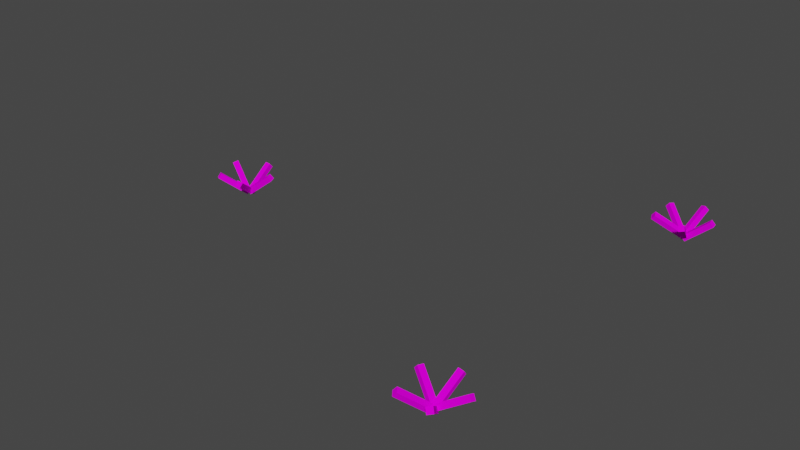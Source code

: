 # Source: GrassPreset01.blend  (saved by Blender 2.90.8; exported with 4.5.12 LTS)
import bpy
from mathutils import Matrix  # noqa: F401  (used for matrix-valued properties, if any)

bpy.ops.wm.read_factory_settings(use_empty=True)
scene = bpy.context.scene
scene.name = 'Scene'

# ---- collections
col_collection = bpy.data.collections.new('Collection'); scene.collection.children.link(col_collection)

# ---- images (referenced by path relative to the original .blend; pixels are not part of the script)
import os
ASSET_DIR = os.environ.get("B2B_ASSET_DIR", "")  # directory of the original .blend (textures are referenced by path, not embedded)
HERE = os.path.dirname(os.path.abspath(__file__))  # packed textures are extracted next to this script under _unpacked/

def load_image(name, relpath, width, height, colorspace="sRGB"):
    """Load a texture the original file referenced (path relative to the .blend, or extracted next to this script)."""
    p = next((c for c in (os.path.join(HERE, relpath), os.path.join(ASSET_DIR, relpath)) if relpath and os.path.exists(c)), "")
    if p:
        img = bpy.data.images.load(p, check_existing=True)
        img.name = name
    else:  # same state as the original file: an image datablock whose file is absent (Cycles renders it pink)
        img = bpy.data.images.new(name, width, height)
        img.source = "FILE"
        img.filepath = "//" + (relpath or name)
    img.colorspace_settings.name = colorspace
    return img
img_grass_20cm_green_png_020 = load_image('grass-20cm-green.png.020', 'grass-20cm-green.png', 1024, 1024, 'sRGB')
img_grass_20cm_green_png_016 = load_image('grass-20cm-green.png.016', 'grass-20cm-green.png', 1024, 1024, 'sRGB')
img_grass_20cm_green_png_017 = load_image('grass-20cm-green.png.017', 'grass-20cm-green.png', 1024, 1024, 'sRGB')
img_grass_20cm_green_png_018 = load_image('grass-20cm-green.png.018', 'grass-20cm-green.png', 1024, 1024, 'sRGB')
img_grass_20cm_green_png_019 = load_image('grass-20cm-green.png.019', 'grass-20cm-green.png', 1024, 1024, 'sRGB')
img_grass_20cm_green_png_025 = load_image('grass-20cm-green.png.025', 'grass-20cm-green.png', 1024, 1024, 'sRGB')
img_grass_20cm_green_png_024 = load_image('grass-20cm-green.png.024', 'grass-20cm-green.png', 1024, 1024, 'sRGB')
img_grass_20cm_green_png_023 = load_image('grass-20cm-green.png.023', 'grass-20cm-green.png', 1024, 1024, 'sRGB')
img_grass_20cm_green_png_022 = load_image('grass-20cm-green.png.022', 'grass-20cm-green.png', 1024, 1024, 'sRGB')
img_grass_20cm_green_png_021 = load_image('grass-20cm-green.png.021', 'grass-20cm-green.png', 1024, 1024, 'sRGB')
img_grass_20cm_green_png_026 = load_image('grass-20cm-green.png.026', 'grass-20cm-green.png', 1024, 1024, 'sRGB')
img_grass_20cm_green_png_030 = load_image('grass-20cm-green.png.030', 'grass-20cm-green.png', 1024, 1024, 'sRGB')
img_grass_20cm_green_png_029 = load_image('grass-20cm-green.png.029', 'grass-20cm-green.png', 1024, 1024, 'sRGB')
img_grass_20cm_green_png_028 = load_image('grass-20cm-green.png.028', 'grass-20cm-green.png', 1024, 1024, 'sRGB')
img_grass_20cm_green_png_027 = load_image('grass-20cm-green.png.027', 'grass-20cm-green.png', 1024, 1024, 'sRGB')

# ---- materials (node trees are filled in below, after node groups)
mat_palette_017 = bpy.data.materials.new('palette.017')
mat_palette_017.use_transparent_shadow = False
mat_palette_017.diffuse_color = (1.0, 1.0, 1.0, 1.0)
mat_palette_017.roughness = 1.0
mat_palette_017.specular_intensity = 0.0
mat_palette_005 = bpy.data.materials.new('palette.005')
mat_palette_005.use_transparent_shadow = False
mat_palette_005.diffuse_color = (1.0, 1.0, 1.0, 1.0)
mat_palette_005.roughness = 1.0
mat_palette_005.specular_intensity = 0.0
mat_palette_006 = bpy.data.materials.new('palette.006')
mat_palette_006.use_transparent_shadow = False
mat_palette_006.diffuse_color = (1.0, 1.0, 1.0, 1.0)
mat_palette_006.roughness = 1.0
mat_palette_006.specular_intensity = 0.0
mat_palette_015 = bpy.data.materials.new('palette.015')
mat_palette_015.use_transparent_shadow = False
mat_palette_015.diffuse_color = (1.0, 1.0, 1.0, 1.0)
mat_palette_015.roughness = 1.0
mat_palette_015.specular_intensity = 0.0
mat_palette_016 = bpy.data.materials.new('palette.016')
mat_palette_016.use_transparent_shadow = False
mat_palette_016.diffuse_color = (1.0, 1.0, 1.0, 1.0)
mat_palette_016.roughness = 1.0
mat_palette_016.specular_intensity = 0.0
mat_palette_022 = bpy.data.materials.new('palette.022')
mat_palette_022.use_transparent_shadow = False
mat_palette_022.diffuse_color = (1.0, 1.0, 1.0, 1.0)
mat_palette_022.roughness = 1.0
mat_palette_022.specular_intensity = 0.0
mat_palette_021 = bpy.data.materials.new('palette.021')
mat_palette_021.use_transparent_shadow = False
mat_palette_021.diffuse_color = (1.0, 1.0, 1.0, 1.0)
mat_palette_021.roughness = 1.0
mat_palette_021.specular_intensity = 0.0
mat_palette_020 = bpy.data.materials.new('palette.020')
mat_palette_020.use_transparent_shadow = False
mat_palette_020.diffuse_color = (1.0, 1.0, 1.0, 1.0)
mat_palette_020.roughness = 1.0
mat_palette_020.specular_intensity = 0.0
mat_palette_019 = bpy.data.materials.new('palette.019')
mat_palette_019.use_transparent_shadow = False
mat_palette_019.diffuse_color = (1.0, 1.0, 1.0, 1.0)
mat_palette_019.roughness = 1.0
mat_palette_019.specular_intensity = 0.0
mat_palette_018 = bpy.data.materials.new('palette.018')
mat_palette_018.use_transparent_shadow = False
mat_palette_018.diffuse_color = (1.0, 1.0, 1.0, 1.0)
mat_palette_018.roughness = 1.0
mat_palette_018.specular_intensity = 0.0
mat_palette_023 = bpy.data.materials.new('palette.023')
mat_palette_023.use_transparent_shadow = False
mat_palette_023.diffuse_color = (1.0, 1.0, 1.0, 1.0)
mat_palette_023.roughness = 1.0
mat_palette_023.specular_intensity = 0.0
mat_palette_027 = bpy.data.materials.new('palette.027')
mat_palette_027.use_transparent_shadow = False
mat_palette_027.diffuse_color = (1.0, 1.0, 1.0, 1.0)
mat_palette_027.roughness = 1.0
mat_palette_027.specular_intensity = 0.0
mat_palette_026 = bpy.data.materials.new('palette.026')
mat_palette_026.use_transparent_shadow = False
mat_palette_026.diffuse_color = (1.0, 1.0, 1.0, 1.0)
mat_palette_026.roughness = 1.0
mat_palette_026.specular_intensity = 0.0
mat_palette_025 = bpy.data.materials.new('palette.025')
mat_palette_025.use_transparent_shadow = False
mat_palette_025.diffuse_color = (1.0, 1.0, 1.0, 1.0)
mat_palette_025.roughness = 1.0
mat_palette_025.specular_intensity = 0.0
mat_palette_024 = bpy.data.materials.new('palette.024')
mat_palette_024.use_transparent_shadow = False
mat_palette_024.diffuse_color = (1.0, 1.0, 1.0, 1.0)
mat_palette_024.roughness = 1.0
mat_palette_024.specular_intensity = 0.0

# ---- material node trees
mat_palette_017.use_nodes = True; mat_palette_017.node_tree.nodes.clear()
_N = mat_palette_017.node_tree.nodes; _L = mat_palette_017.node_tree.links
n0 = _N.new('ShaderNodeBsdfPrincipled'); n0.name = 'Principled BSDF'; n0.location = (10, 300)
n0.distribution = 'GGX'
n0.subsurface_method = 'BURLEY'
n0.inputs[2].default_value = 1.0
n0.inputs[3].default_value = 1.45
n0.inputs[13].default_value = 0.0
n0.inputs[27].default_value = (0.0, 0.0, 0.0, 1.0)
n0.inputs[28].default_value = 1.0
n1 = _N.new('ShaderNodeOutputMaterial'); n1.name = 'Material Output'; n1.location = (300, 300)
n2 = _N.new('ShaderNodeTexImage'); n2.name = 'Image Texture'; n2.location = (-300, 600)
n2.image = img_grass_20cm_green_png_020
_L.new(n0.outputs[0], n1.inputs[0])
_L.new(n2.outputs[0], n0.inputs[0])
n1.is_active_output = True
mat_palette_005.use_nodes = True; mat_palette_005.node_tree.nodes.clear()
_N = mat_palette_005.node_tree.nodes; _L = mat_palette_005.node_tree.links
n0 = _N.new('ShaderNodeBsdfPrincipled'); n0.name = 'Principled BSDF'; n0.location = (10, 300)
n0.distribution = 'GGX'
n0.subsurface_method = 'BURLEY'
n0.inputs[2].default_value = 1.0
n0.inputs[3].default_value = 1.45
n0.inputs[13].default_value = 0.0
n0.inputs[27].default_value = (0.0, 0.0, 0.0, 1.0)
n0.inputs[28].default_value = 1.0
n1 = _N.new('ShaderNodeOutputMaterial'); n1.name = 'Material Output'; n1.location = (300, 300)
n2 = _N.new('ShaderNodeTexImage'); n2.name = 'Image Texture'; n2.location = (-300, 600)
n2.image = img_grass_20cm_green_png_016
_L.new(n0.outputs[0], n1.inputs[0])
_L.new(n2.outputs[0], n0.inputs[0])
n1.is_active_output = True
mat_palette_006.use_nodes = True; mat_palette_006.node_tree.nodes.clear()
_N = mat_palette_006.node_tree.nodes; _L = mat_palette_006.node_tree.links
n0 = _N.new('ShaderNodeBsdfPrincipled'); n0.name = 'Principled BSDF'; n0.location = (10, 300)
n0.distribution = 'GGX'
n0.subsurface_method = 'BURLEY'
n0.inputs[2].default_value = 1.0
n0.inputs[3].default_value = 1.45
n0.inputs[13].default_value = 0.0
n0.inputs[27].default_value = (0.0, 0.0, 0.0, 1.0)
n0.inputs[28].default_value = 1.0
n1 = _N.new('ShaderNodeOutputMaterial'); n1.name = 'Material Output'; n1.location = (300, 300)
n2 = _N.new('ShaderNodeTexImage'); n2.name = 'Image Texture'; n2.location = (-300, 600)
n2.image = img_grass_20cm_green_png_017
_L.new(n0.outputs[0], n1.inputs[0])
_L.new(n2.outputs[0], n0.inputs[0])
n1.is_active_output = True
mat_palette_015.use_nodes = True; mat_palette_015.node_tree.nodes.clear()
_N = mat_palette_015.node_tree.nodes; _L = mat_palette_015.node_tree.links
n0 = _N.new('ShaderNodeBsdfPrincipled'); n0.name = 'Principled BSDF'; n0.location = (10, 300)
n0.distribution = 'GGX'
n0.subsurface_method = 'BURLEY'
n0.inputs[2].default_value = 1.0
n0.inputs[3].default_value = 1.45
n0.inputs[13].default_value = 0.0
n0.inputs[27].default_value = (0.0, 0.0, 0.0, 1.0)
n0.inputs[28].default_value = 1.0
n1 = _N.new('ShaderNodeOutputMaterial'); n1.name = 'Material Output'; n1.location = (300, 300)
n2 = _N.new('ShaderNodeTexImage'); n2.name = 'Image Texture'; n2.location = (-300, 600)
n2.image = img_grass_20cm_green_png_018
_L.new(n0.outputs[0], n1.inputs[0])
_L.new(n2.outputs[0], n0.inputs[0])
n1.is_active_output = True
mat_palette_016.use_nodes = True; mat_palette_016.node_tree.nodes.clear()
_N = mat_palette_016.node_tree.nodes; _L = mat_palette_016.node_tree.links
n0 = _N.new('ShaderNodeBsdfPrincipled'); n0.name = 'Principled BSDF'; n0.location = (10, 300)
n0.distribution = 'GGX'
n0.subsurface_method = 'BURLEY'
n0.inputs[2].default_value = 1.0
n0.inputs[3].default_value = 1.45
n0.inputs[13].default_value = 0.0
n0.inputs[27].default_value = (0.0, 0.0, 0.0, 1.0)
n0.inputs[28].default_value = 1.0
n1 = _N.new('ShaderNodeOutputMaterial'); n1.name = 'Material Output'; n1.location = (300, 300)
n2 = _N.new('ShaderNodeTexImage'); n2.name = 'Image Texture'; n2.location = (-300, 600)
n2.image = img_grass_20cm_green_png_019
_L.new(n0.outputs[0], n1.inputs[0])
_L.new(n2.outputs[0], n0.inputs[0])
n1.is_active_output = True
mat_palette_022.use_nodes = True; mat_palette_022.node_tree.nodes.clear()
_N = mat_palette_022.node_tree.nodes; _L = mat_palette_022.node_tree.links
n0 = _N.new('ShaderNodeBsdfPrincipled'); n0.name = 'Principled BSDF'; n0.location = (10, 300)
n0.distribution = 'GGX'
n0.subsurface_method = 'BURLEY'
n0.inputs[2].default_value = 1.0
n0.inputs[3].default_value = 1.45
n0.inputs[13].default_value = 0.0
n0.inputs[27].default_value = (0.0, 0.0, 0.0, 1.0)
n0.inputs[28].default_value = 1.0
n1 = _N.new('ShaderNodeOutputMaterial'); n1.name = 'Material Output'; n1.location = (300, 300)
n2 = _N.new('ShaderNodeTexImage'); n2.name = 'Image Texture'; n2.location = (-300, 600)
n2.image = img_grass_20cm_green_png_025
_L.new(n0.outputs[0], n1.inputs[0])
_L.new(n2.outputs[0], n0.inputs[0])
n1.is_active_output = True
mat_palette_021.use_nodes = True; mat_palette_021.node_tree.nodes.clear()
_N = mat_palette_021.node_tree.nodes; _L = mat_palette_021.node_tree.links
n0 = _N.new('ShaderNodeBsdfPrincipled'); n0.name = 'Principled BSDF'; n0.location = (10, 300)
n0.distribution = 'GGX'
n0.subsurface_method = 'BURLEY'
n0.inputs[2].default_value = 1.0
n0.inputs[3].default_value = 1.45
n0.inputs[13].default_value = 0.0
n0.inputs[27].default_value = (0.0, 0.0, 0.0, 1.0)
n0.inputs[28].default_value = 1.0
n1 = _N.new('ShaderNodeOutputMaterial'); n1.name = 'Material Output'; n1.location = (300, 300)
n2 = _N.new('ShaderNodeTexImage'); n2.name = 'Image Texture'; n2.location = (-300, 600)
n2.image = img_grass_20cm_green_png_024
_L.new(n0.outputs[0], n1.inputs[0])
_L.new(n2.outputs[0], n0.inputs[0])
n1.is_active_output = True
mat_palette_020.use_nodes = True; mat_palette_020.node_tree.nodes.clear()
_N = mat_palette_020.node_tree.nodes; _L = mat_palette_020.node_tree.links
n0 = _N.new('ShaderNodeBsdfPrincipled'); n0.name = 'Principled BSDF'; n0.location = (10, 300)
n0.distribution = 'GGX'
n0.subsurface_method = 'BURLEY'
n0.inputs[2].default_value = 1.0
n0.inputs[3].default_value = 1.45
n0.inputs[13].default_value = 0.0
n0.inputs[27].default_value = (0.0, 0.0, 0.0, 1.0)
n0.inputs[28].default_value = 1.0
n1 = _N.new('ShaderNodeOutputMaterial'); n1.name = 'Material Output'; n1.location = (300, 300)
n2 = _N.new('ShaderNodeTexImage'); n2.name = 'Image Texture'; n2.location = (-300, 600)
n2.image = img_grass_20cm_green_png_023
_L.new(n0.outputs[0], n1.inputs[0])
_L.new(n2.outputs[0], n0.inputs[0])
n1.is_active_output = True
mat_palette_019.use_nodes = True; mat_palette_019.node_tree.nodes.clear()
_N = mat_palette_019.node_tree.nodes; _L = mat_palette_019.node_tree.links
n0 = _N.new('ShaderNodeBsdfPrincipled'); n0.name = 'Principled BSDF'; n0.location = (10, 300)
n0.distribution = 'GGX'
n0.subsurface_method = 'BURLEY'
n0.inputs[2].default_value = 1.0
n0.inputs[3].default_value = 1.45
n0.inputs[13].default_value = 0.0
n0.inputs[27].default_value = (0.0, 0.0, 0.0, 1.0)
n0.inputs[28].default_value = 1.0
n1 = _N.new('ShaderNodeOutputMaterial'); n1.name = 'Material Output'; n1.location = (300, 300)
n2 = _N.new('ShaderNodeTexImage'); n2.name = 'Image Texture'; n2.location = (-300, 600)
n2.image = img_grass_20cm_green_png_022
_L.new(n0.outputs[0], n1.inputs[0])
_L.new(n2.outputs[0], n0.inputs[0])
n1.is_active_output = True
mat_palette_018.use_nodes = True; mat_palette_018.node_tree.nodes.clear()
_N = mat_palette_018.node_tree.nodes; _L = mat_palette_018.node_tree.links
n0 = _N.new('ShaderNodeBsdfPrincipled'); n0.name = 'Principled BSDF'; n0.location = (10, 300)
n0.distribution = 'GGX'
n0.subsurface_method = 'BURLEY'
n0.inputs[2].default_value = 1.0
n0.inputs[3].default_value = 1.45
n0.inputs[13].default_value = 0.0
n0.inputs[27].default_value = (0.0, 0.0, 0.0, 1.0)
n0.inputs[28].default_value = 1.0
n1 = _N.new('ShaderNodeOutputMaterial'); n1.name = 'Material Output'; n1.location = (300, 300)
n2 = _N.new('ShaderNodeTexImage'); n2.name = 'Image Texture'; n2.location = (-300, 600)
n2.image = img_grass_20cm_green_png_021
_L.new(n0.outputs[0], n1.inputs[0])
_L.new(n2.outputs[0], n0.inputs[0])
n1.is_active_output = True
mat_palette_023.use_nodes = True; mat_palette_023.node_tree.nodes.clear()
_N = mat_palette_023.node_tree.nodes; _L = mat_palette_023.node_tree.links
n0 = _N.new('ShaderNodeBsdfPrincipled'); n0.name = 'Principled BSDF'; n0.location = (10, 300)
n0.distribution = 'GGX'
n0.subsurface_method = 'BURLEY'
n0.inputs[2].default_value = 1.0
n0.inputs[3].default_value = 1.45
n0.inputs[13].default_value = 0.0
n0.inputs[27].default_value = (0.0, 0.0, 0.0, 1.0)
n0.inputs[28].default_value = 1.0
n1 = _N.new('ShaderNodeOutputMaterial'); n1.name = 'Material Output'; n1.location = (300, 300)
n2 = _N.new('ShaderNodeTexImage'); n2.name = 'Image Texture'; n2.location = (-300, 600)
n2.image = img_grass_20cm_green_png_026
_L.new(n0.outputs[0], n1.inputs[0])
_L.new(n2.outputs[0], n0.inputs[0])
n1.is_active_output = True
mat_palette_027.use_nodes = True; mat_palette_027.node_tree.nodes.clear()
_N = mat_palette_027.node_tree.nodes; _L = mat_palette_027.node_tree.links
n0 = _N.new('ShaderNodeBsdfPrincipled'); n0.name = 'Principled BSDF'; n0.location = (10, 300)
n0.distribution = 'GGX'
n0.subsurface_method = 'BURLEY'
n0.inputs[2].default_value = 1.0
n0.inputs[3].default_value = 1.45
n0.inputs[13].default_value = 0.0
n0.inputs[27].default_value = (0.0, 0.0, 0.0, 1.0)
n0.inputs[28].default_value = 1.0
n1 = _N.new('ShaderNodeOutputMaterial'); n1.name = 'Material Output'; n1.location = (300, 300)
n2 = _N.new('ShaderNodeTexImage'); n2.name = 'Image Texture'; n2.location = (-300, 600)
n2.image = img_grass_20cm_green_png_030
_L.new(n0.outputs[0], n1.inputs[0])
_L.new(n2.outputs[0], n0.inputs[0])
n1.is_active_output = True
mat_palette_026.use_nodes = True; mat_palette_026.node_tree.nodes.clear()
_N = mat_palette_026.node_tree.nodes; _L = mat_palette_026.node_tree.links
n0 = _N.new('ShaderNodeBsdfPrincipled'); n0.name = 'Principled BSDF'; n0.location = (10, 300)
n0.distribution = 'GGX'
n0.subsurface_method = 'BURLEY'
n0.inputs[2].default_value = 1.0
n0.inputs[3].default_value = 1.45
n0.inputs[13].default_value = 0.0
n0.inputs[27].default_value = (0.0, 0.0, 0.0, 1.0)
n0.inputs[28].default_value = 1.0
n1 = _N.new('ShaderNodeOutputMaterial'); n1.name = 'Material Output'; n1.location = (300, 300)
n2 = _N.new('ShaderNodeTexImage'); n2.name = 'Image Texture'; n2.location = (-300, 600)
n2.image = img_grass_20cm_green_png_029
_L.new(n0.outputs[0], n1.inputs[0])
_L.new(n2.outputs[0], n0.inputs[0])
n1.is_active_output = True
mat_palette_025.use_nodes = True; mat_palette_025.node_tree.nodes.clear()
_N = mat_palette_025.node_tree.nodes; _L = mat_palette_025.node_tree.links
n0 = _N.new('ShaderNodeBsdfPrincipled'); n0.name = 'Principled BSDF'; n0.location = (10, 300)
n0.distribution = 'GGX'
n0.subsurface_method = 'BURLEY'
n0.inputs[2].default_value = 1.0
n0.inputs[3].default_value = 1.45
n0.inputs[13].default_value = 0.0
n0.inputs[27].default_value = (0.0, 0.0, 0.0, 1.0)
n0.inputs[28].default_value = 1.0
n1 = _N.new('ShaderNodeOutputMaterial'); n1.name = 'Material Output'; n1.location = (300, 300)
n2 = _N.new('ShaderNodeTexImage'); n2.name = 'Image Texture'; n2.location = (-300, 600)
n2.image = img_grass_20cm_green_png_028
_L.new(n0.outputs[0], n1.inputs[0])
_L.new(n2.outputs[0], n0.inputs[0])
n1.is_active_output = True
mat_palette_024.use_nodes = True; mat_palette_024.node_tree.nodes.clear()
_N = mat_palette_024.node_tree.nodes; _L = mat_palette_024.node_tree.links
n0 = _N.new('ShaderNodeBsdfPrincipled'); n0.name = 'Principled BSDF'; n0.location = (10, 300)
n0.distribution = 'GGX'
n0.subsurface_method = 'BURLEY'
n0.inputs[2].default_value = 1.0
n0.inputs[3].default_value = 1.45
n0.inputs[13].default_value = 0.0
n0.inputs[27].default_value = (0.0, 0.0, 0.0, 1.0)
n0.inputs[28].default_value = 1.0
n1 = _N.new('ShaderNodeOutputMaterial'); n1.name = 'Material Output'; n1.location = (300, 300)
n2 = _N.new('ShaderNodeTexImage'); n2.name = 'Image Texture'; n2.location = (-300, 600)
n2.image = img_grass_20cm_green_png_027
_L.new(n0.outputs[0], n1.inputs[0])
_L.new(n2.outputs[0], n0.inputs[0])
n1.is_active_output = True

# ---- world
world_world = bpy.data.worlds.new('World'); scene.world = world_world
world_world.use_nodes = True; world_world.node_tree.nodes.clear()
_N = world_world.node_tree.nodes; _L = world_world.node_tree.links
n0 = _N.new('ShaderNodeOutputWorld'); n0.name = 'World Output'; n0.location = (300, 300)
n1 = _N.new('ShaderNodeBackground'); n1.name = 'Background'; n1.location = (10, 300)
n1.inputs[0].default_value = (0.05088, 0.05088, 0.05088, 1.0)
_L.new(n1.outputs[0], n0.inputs[0])
n0.is_active_output = True
world_world.color = (0.05088, 0.05088, 0.05088)
world_world.use_sun_shadow = False
world_world.sun_shadow_jitter_overblur = 0.0

# ---- meshes
me_objobject_006 = bpy.data.meshes.new('ObjObject.006')
me_objobject_006.from_pydata([(0.0, 0.6, 0.0), (0.0, 0.0, -0.1), (0.0, 0.0, 0.0), (0.0, 0.6, -0.1), (0.1, 0.0, 0.0), (0.1, 0.0, -0.1), (0.1, 0.6, 0.0), (0.1, 0.6, -0.1), (0.1, 0.0, 0.0), (0.0, 0.6, 0.0), (0.0, 0.0, 0.0), (0.1, 0.6, 0.0), (0.0, 0.0, -0.1), (0.0, 0.6, -0.1), (0.1, 0.0, -0.1), (0.1, 0.6, -0.1), (0.0, 0.0, -0.1), (0.1, 0.0, 0.0), (0.0, 0.0, 0.0), (0.1, 0.0, -0.1), (0.0, 0.6, 0.0), (0.1, 0.6, 0.0), (0.0, 0.6, -0.1), (0.1, 0.6, -0.1), (0.2299, -0.1312, 0.5776), (0.004558, 0.05774, 0.04512), (0.002049, -0.04106, 0.0299), (0.2324, -0.03243, 0.5928), (0.09453, -0.03757, -0.007994), (0.09703, 0.06123, 0.007229), (0.3224, -0.1277, 0.5397), (0.3249, -0.02894, 0.5549), (0.09453, -0.03757, -0.007994), (0.2299, -0.1312, 0.5776), (0.002049, -0.04106, 0.0299), (0.3224, -0.1277, 0.5397), (0.004558, 0.05774, 0.04512), (0.2324, -0.03243, 0.5928), (0.09703, 0.06123, 0.007229), (0.3249, -0.02894, 0.5549), (0.004558, 0.05774, 0.04512), (0.09453, -0.03757, -0.007994), (0.002049, -0.04106, 0.0299), (0.09703, 0.06123, 0.007229), (0.2299, -0.1312, 0.5776), (0.3224, -0.1277, 0.5397), (0.2324, -0.03243, 0.5928), (0.3249, -0.02894, 0.5549), (-0.3451, -0.1189, 0.4412), (-0.004583, 0.04585, -0.03515), (-0.01696, -0.05105, -0.05651), (-0.3327, -0.02195, 0.4626), (0.06584, -0.073, -0.004909), (0.07822, 0.0239, 0.01645), (-0.2623, -0.1408, 0.4928), (-0.2499, -0.0439, 0.5142), (0.06584, -0.073, -0.004909), (-0.3451, -0.1189, 0.4412), (-0.01696, -0.05105, -0.05651), (-0.2623, -0.1408, 0.4928), (-0.004583, 0.04585, -0.03515), (-0.3327, -0.02195, 0.4626), (0.07822, 0.0239, 0.01645), (-0.2499, -0.0439, 0.5142), (-0.004583, 0.04585, -0.03515), (0.06584, -0.073, -0.004909), (-0.01696, -0.05105, -0.05651), (0.07822, 0.0239, 0.01645), (-0.3451, -0.1189, 0.4412), (-0.2623, -0.1408, 0.4928), (-0.3327, -0.02195, 0.4626), (-0.2499, -0.0439, 0.5142), (-0.5236, 0.2729, 0.07908), (0.01474, 0.03685, -0.07722), (-0.03306, -0.04704, -0.0512), (-0.4758, 0.3568, 0.05306), (-0.0009683, -0.03614, 0.04288), (0.04684, 0.04775, 0.01686), (-0.4915, 0.2838, 0.1732), (-0.4437, 0.3677, 0.1471), (-0.0009683, -0.03614, 0.04288), (-0.5236, 0.2729, 0.07908), (-0.03306, -0.04704, -0.0512), (-0.4915, 0.2838, 0.1732), (0.01474, 0.03685, -0.07722), (-0.4758, 0.3568, 0.05306), (0.04684, 0.04775, 0.01686), (-0.4437, 0.3677, 0.1471), (0.01474, 0.03685, -0.07722), (-0.0009683, -0.03614, 0.04288), (-0.03306, -0.04704, -0.0512), (0.04684, 0.04775, 0.01686), (-0.5236, 0.2729, 0.07908), (-0.4915, 0.2838, 0.1732), (-0.4758, 0.3568, 0.05306), (-0.4437, 0.3677, 0.1471), (0.4312, 0.3969, 0.2234), (0.05515, 0.03927, -0.09399), (-0.004059, 0.06051, -0.01626), (0.4904, 0.3757, 0.1456), (0.03104, -0.01953, 0.03235), (0.09025, -0.04076, -0.04539), (0.4663, 0.3169, 0.272), (0.5255, 0.2956, 0.1942), (0.03104, -0.01953, 0.03235), (0.4312, 0.3969, 0.2234), (-0.004059, 0.06051, -0.01626), (0.4663, 0.3169, 0.272), (0.05515, 0.03927, -0.09399), (0.4904, 0.3757, 0.1456), (0.09025, -0.04076, -0.04539), (0.5255, 0.2956, 0.1942), (0.05515, 0.03927, -0.09399), (0.03104, -0.01953, 0.03235), (-0.004059, 0.06051, -0.01626), (0.09025, -0.04076, -0.04539), (0.4312, 0.3969, 0.2234), (0.4663, 0.3169, 0.272), (0.4904, 0.3757, 0.1456), (0.5255, 0.2956, 0.1942)], [], [(0, 1, 2), (3, 1, 0), (4, 5, 6), (6, 5, 7), (8, 9, 10), (11, 9, 8), (12, 13, 14), (14, 13, 15), (16, 17, 18), (19, 17, 16), (20, 21, 22), (22, 21, 23), (24, 25, 26), (27, 25, 24), (28, 29, 30), (30, 29, 31), (32, 33, 34), (35, 33, 32), (36, 37, 38), (38, 37, 39), (40, 41, 42), (43, 41, 40), (44, 45, 46), (46, 45, 47), (48, 49, 50), (51, 49, 48), (52, 53, 54), (54, 53, 55), (56, 57, 58), (59, 57, 56), (60, 61, 62), (62, 61, 63), (64, 65, 66), (67, 65, 64), (68, 69, 70), (70, 69, 71), (72, 73, 74), (75, 73, 72), (76, 77, 78), (78, 77, 79), (80, 81, 82), (83, 81, 80), (84, 85, 86), (86, 85, 87), (88, 89, 90), (91, 89, 88), (92, 93, 94), (94, 93, 95), (96, 97, 98), (99, 97, 96), (100, 101, 102), (102, 101, 103), (104, 105, 106), (107, 105, 104), (108, 109, 110), (110, 109, 111), (112, 113, 114), (115, 113, 112), (116, 117, 118), (118, 117, 119)])
me_objobject_006.polygons.foreach_set('use_smooth', [True] * 60)
me_objobject_006.polygons.foreach_set('material_index', [0, 0, 0, 0, 0, 0, 0, 0, 0, 0, 0, 0, 1, 1, 1, 1, 1, 1, 1, 1, 1, 1, 1, 1, 2, 2, 2, 2, 2, 2, 2, 2, 2, 2, 2, 2, 3, 3, 3, 3, 3, 3, 3, 3, 3, 3, 3, 3, 4, 4, 4, 4, 4, 4, 4, 4, 4, 4, 4, 4])
_uv = me_objobject_006.uv_layers.new(name='UVMap')
_uv.uv.foreach_set('vector', [0.08008, 0.5, 0.08008, 0.5, 0.08008, 0.5, 0.08008, 0.5, 0.08008, 0.5, 0.08008, 0.5, 0.08008, 0.5, 0.08008, 0.5, 0.08008, 0.5, 0.08008, 0.5, 0.08008, 0.5, 0.08008, 0.5, 0.08008, 0.5, 0.08008, 0.5, 0.08008, 0.5, 0.08008, 0.5, 0.08008, 0.5, 0.08008, 0.5, 0.08008, 0.5, 0.08008, 0.5, 0.08008, 0.5, 0.08008, 0.5, 0.08008, 0.5, 0.08008, 0.5, 0.08008, 0.5, 0.08008, 0.5, 0.08008, 0.5, 0.08008, 0.5, 0.08008, 0.5, 0.08008, 0.5, 0.08008, 0.5, 0.08008, 0.5, 0.08008, 0.5, 0.08008, 0.5, 0.08008, 0.5, 0.08008, 0.5, 0.08008, 0.5, 0.08008, 0.5, 0.08008, 0.5, 0.08008, 0.5, 0.08008, 0.5, 0.08008, 0.5, 0.08008, 0.5, 0.08008, 0.5, 0.08008, 0.5, 0.08008, 0.5, 0.08008, 0.5, 0.08008, 0.5, 0.08008, 0.5, 0.08008, 0.5, 0.08008, 0.5, 0.08008, 0.5, 0.08008, 0.5, 0.08008, 0.5, 0.08008, 0.5, 0.08008, 0.5, 0.08008, 0.5, 0.08008, 0.5, 0.08008, 0.5, 0.08008, 0.5, 0.08008, 0.5, 0.08008, 0.5, 0.08008, 0.5, 0.08008, 0.5, 0.08008, 0.5, 0.08008, 0.5, 0.08008, 0.5, 0.08008, 0.5, 0.08008, 0.5, 0.08008, 0.5, 0.08008, 0.5, 0.08008, 0.5, 0.08008, 0.5, 0.08008, 0.5, 0.08008, 0.5, 0.08008, 0.5, 0.08008, 0.5, 0.08008, 0.5, 0.08008, 0.5, 0.08008, 0.5, 0.08008, 0.5, 0.08008, 0.5, 0.08008, 0.5, 0.08008, 0.5, 0.08008, 0.5, 0.08008, 0.5, 0.08008, 0.5, 0.08008, 0.5, 0.08008, 0.5, 0.08008, 0.5, 0.08008, 0.5, 0.08008, 0.5, 0.08008, 0.5, 0.08008, 0.5, 0.08008, 0.5, 0.08008, 0.5, 0.08008, 0.5, 0.08008, 0.5, 0.08008, 0.5, 0.08008, 0.5, 0.08008, 0.5, 0.08008, 0.5, 0.08008, 0.5, 0.08008, 0.5, 0.08008, 0.5, 0.08008, 0.5, 0.08008, 0.5, 0.08008, 0.5, 0.08008, 0.5, 0.08008, 0.5, 0.08008, 0.5, 0.08008, 0.5, 0.08008, 0.5, 0.08008, 0.5, 0.08008, 0.5, 0.08008, 0.5, 0.08008, 0.5, 0.08008, 0.5, 0.08008, 0.5, 0.08008, 0.5, 0.08008, 0.5, 0.08008, 0.5, 0.08008, 0.5, 0.08008, 0.5, 0.08008, 0.5, 0.08008, 0.5, 0.08008, 0.5, 0.08008, 0.5, 0.08008, 0.5, 0.08008, 0.5, 0.08008, 0.5, 0.08008, 0.5, 0.08008, 0.5, 0.08008, 0.5, 0.08008, 0.5, 0.08008, 0.5, 0.08008, 0.5, 0.08008, 0.5, 0.08008, 0.5, 0.08008, 0.5, 0.08008, 0.5, 0.08008, 0.5, 0.08008, 0.5, 0.08008, 0.5, 0.08008, 0.5, 0.08008, 0.5, 0.08008, 0.5, 0.08008, 0.5, 0.08008, 0.5, 0.08008, 0.5, 0.08008, 0.5, 0.08008, 0.5, 0.08008, 0.5, 0.08008, 0.5, 0.08008, 0.5, 0.08008, 0.5, 0.08008, 0.5, 0.08008, 0.5, 0.08008, 0.5, 0.08008, 0.5, 0.08008, 0.5, 0.08008, 0.5, 0.08008, 0.5, 0.08008, 0.5, 0.08008, 0.5, 0.08008, 0.5, 0.08008, 0.5, 0.08008, 0.5, 0.08008, 0.5, 0.08008, 0.5, 0.08008, 0.5, 0.08008, 0.5, 0.08008, 0.5, 0.08008, 0.5, 0.08008, 0.5, 0.08008, 0.5, 0.08008, 0.5, 0.08008, 0.5, 0.08008, 0.5, 0.08008, 0.5])
me_objobject_006.materials.append(mat_palette_017)
me_objobject_006.materials.append(mat_palette_005)
me_objobject_006.materials.append(mat_palette_006)
me_objobject_006.materials.append(mat_palette_015)
me_objobject_006.materials.append(mat_palette_016)
me_objobject_006.use_remesh_fix_poles = True
me_objobject_006.use_remesh_preserve_attributes = False
me_objobject_006.use_mirror_vertex_groups = False
me_objobject_006.update()
me_objobject_006.normals_split_custom_set([tuple(v) for v in zip(*[iter([-1.0, 0.0, 0.0, -1.0, 0.0, 0.0, -1.0, 0.0, 0.0, -1.0, 0.0, 0.0, -1.0, 0.0, 0.0, -1.0, 0.0, 0.0, 1.0, 0.0, 0.0, 1.0, 0.0, 0.0, 1.0, 0.0, 0.0, 1.0, 0.0, 0.0, 1.0, 0.0, 0.0, 1.0, 0.0, 0.0, 0.0, 0.0, 1.0, 0.0, 0.0, 1.0, 0.0, 0.0, 1.0, 0.0, 0.0, 1.0, 0.0, 0.0, 1.0, 0.0, 0.0, 1.0, 0.0, 0.0, -1.0, 0.0, 0.0, -1.0, 0.0, 0.0, -1.0, 0.0, 0.0, -1.0, 0.0, 0.0, -1.0, 0.0, 0.0, -1.0, 0.0, -1.0, 0.0, 0.0, -1.0, 0.0, 0.0, -1.0, 0.0, 0.0, -1.0, 0.0, 0.0, -1.0, 0.0, 0.0, -1.0, 0.0, 0.0, 1.0, 0.0, 0.0, 1.0, 0.0, 0.0, 1.0, 0.0, 0.0, 1.0, 0.0, 0.0, 1.0, 0.0, 0.0, 1.0, 0.0, -0.9248, -0.0349, 0.3789, -0.9248, -0.0349, 0.3789, -0.9248, -0.0349, 0.3789, -0.9248, -0.0349, 0.3789, -0.9248, -0.0349, 0.3789, -0.9248, -0.0349, 0.3789, 0.9248, 0.0349, -0.3789, 0.9248, 0.0349, -0.3789, 0.9248, 0.0349, -0.3789, 0.9248, 0.0349, -0.3789, 0.9248, 0.0349, -0.3789, 0.9248, 0.0349, -0.3789, -0.0251, -0.988, -0.1522, -0.0251, -0.988, -0.1522, -0.0251, -0.988, -0.1522, -0.0251, -0.988, -0.1522, -0.0251, -0.988, -0.1522, -0.0251, -0.988, -0.1522, 0.0251, 0.988, 0.1522, 0.0251, 0.988, 0.1522, 0.0251, 0.988, 0.1522, 0.0251, 0.988, 0.1522, 0.0251, 0.988, 0.1522, 0.0251, 0.988, 0.1522, -0.3797, 0.1503, -0.9128, -0.3797, 0.1503, -0.9128, -0.3797, 0.1503, -0.9128, -0.3797, 0.1503, -0.9128, -0.3797, 0.1503, -0.9128, -0.3797, 0.1503, -0.9128, 0.3797, -0.1503, 0.9128, 0.3797, -0.1503, 0.9128, 0.3797, -0.1503, 0.9128, 0.3797, -0.1503, 0.9128, 0.3797, -0.1503, 0.9128, 0.3797, -0.1503, 0.9128, -0.828, 0.2195, -0.516, -0.828, 0.2195, -0.516, -0.828, 0.2195, -0.516, -0.828, 0.2195, -0.516, -0.828, 0.2195, -0.516, -0.828, 0.2195, -0.516, 0.828, -0.2195, 0.516, 0.828, -0.2195, 0.516, 0.828, -0.2195, 0.516, 0.828, -0.2195, 0.516, 0.828, -0.2195, 0.516, 0.828, -0.2195, 0.516, -0.1238, -0.9691, -0.2136, -0.1238, -0.9691, -0.2136, -0.1238, -0.9691, -0.2136, -0.1238, -0.9691, -0.2136, -0.1238, -0.9691, -0.2136, -0.1238, -0.9691, -0.2136, 0.1238, 0.9691, 0.2136, 0.1238, 0.9691, 0.2136, 0.1238, 0.9691, 0.2136, 0.1238, 0.9691, 0.2136, 0.1238, 0.9691, 0.2136, 0.1238, 0.9691, 0.2136, 0.5469, 0.113, -0.8295, 0.5469, 0.113, -0.8295, 0.5469, 0.113, -0.8295, 0.5469, 0.113, -0.8295, 0.5469, 0.113, -0.8295, 0.5469, 0.113, -0.8295, -0.5469, -0.113, 0.8295, -0.5469, -0.113, 0.8295, -0.5469, -0.113, 0.8295, -0.5469, -0.113, 0.8295, -0.5469, -0.113, 0.8295, -0.5469, -0.113, 0.8295, -0.3209, -0.1089, -0.9408, -0.3209, -0.1089, -0.9408, -0.3209, -0.1089, -0.9408, -0.3209, -0.1089, -0.9408, -0.3209, -0.1089, -0.9408, -0.3209, -0.1089, -0.9408, 0.3209, 0.1089, 0.9408, 0.3209, 0.1089, 0.9408, 0.3209, 0.1089, 0.9408, 0.3209, 0.1089, 0.9408, 0.3209, 0.1089, 0.9408, 0.3209, 0.1089, 0.9408, -0.478, -0.8389, 0.2602, -0.478, -0.8389, 0.2602, -0.478, -0.8389, 0.2602, -0.478, -0.8389, 0.2602, -0.478, -0.8389, 0.2602, -0.478, -0.8389, 0.2602, 0.478, 0.8389, -0.2602, 0.478, 0.8389, -0.2602, 0.478, 0.8389, -0.2602, 0.478, 0.8389, -0.2602, 0.478, 0.8389, -0.2602, 0.478, 0.8389, -0.2602, 0.8176, -0.5333, -0.2171, 0.8176, -0.5333, -0.2171, 0.8176, -0.5333, -0.2171, 0.8176, -0.5333, -0.2171, 0.8176, -0.5333, -0.2171, 0.8176, -0.5333, -0.2171, -0.8176, 0.5333, 0.2171, -0.8176, 0.5333, 0.2171, -0.8176, 0.5333, 0.2171, -0.8176, 0.5333, 0.2171, -0.8176, 0.5333, 0.2171, -0.8176, 0.5333, 0.2171, -0.351, 0.8004, -0.486, -0.351, 0.8004, -0.486, -0.351, 0.8004, -0.486, -0.351, 0.8004, -0.486, -0.351, 0.8004, -0.486, -0.351, 0.8004, -0.486, 0.351, -0.8004, 0.486, 0.351, -0.8004, 0.486, 0.351, -0.8004, 0.486, 0.351, -0.8004, 0.486, 0.351, -0.8004, 0.486, 0.351, -0.8004, 0.486, -0.5921, 0.2124, 0.7774, -0.5921, 0.2124, 0.7774, -0.5921, 0.2124, 0.7774, -0.5921, 0.2124, 0.7774, -0.5921, 0.2124, 0.7774, -0.5921, 0.2124, 0.7774, 0.5921, -0.2124, -0.7774, 0.5921, -0.2124, -0.7774, 0.5921, -0.2124, -0.7774, 0.5921, -0.2124, -0.7774, 0.5921, -0.2124, -0.7774, 0.5921, -0.2124, -0.7774, -0.7254, -0.5606, -0.3994, -0.7254, -0.5606, -0.3994, -0.7254, -0.5606, -0.3994, -0.7254, -0.5606, -0.3994, -0.7254, -0.5606, -0.3994, -0.7254, -0.5606, -0.3994, 0.7254, 0.5606, 0.3994, 0.7254, 0.5606, 0.3994, 0.7254, 0.5606, 0.3994, 0.7254, 0.5606, 0.3994, 0.7254, 0.5606, 0.3994, 0.7254, 0.5606, 0.3994])] * 3)])
me_objobject_015 = bpy.data.meshes.new('ObjObject.015')
me_objobject_015.from_pydata([(0.0, 0.6, 0.0), (0.0, 0.0, -0.1), (0.0, 0.0, 0.0), (0.0, 0.6, -0.1), (0.1, 0.0, 0.0), (0.1, 0.0, -0.1), (0.1, 0.6, 0.0), (0.1, 0.6, -0.1), (0.1, 0.0, 0.0), (0.0, 0.6, 0.0), (0.0, 0.0, 0.0), (0.1, 0.6, 0.0), (0.0, 0.0, -0.1), (0.0, 0.6, -0.1), (0.1, 0.0, -0.1), (0.1, 0.6, -0.1), (0.0, 0.0, -0.1), (0.1, 0.0, 0.0), (0.0, 0.0, 0.0), (0.1, 0.0, -0.1), (0.0, 0.6, 0.0), (0.1, 0.6, 0.0), (0.0, 0.6, -0.1), (0.1, 0.6, -0.1), (0.2299, -0.1312, 0.5776), (0.004558, 0.05774, 0.04512), (0.002049, -0.04106, 0.0299), (0.2324, -0.03243, 0.5928), (0.09453, -0.03757, -0.007994), (0.09703, 0.06123, 0.007229), (0.3224, -0.1277, 0.5397), (0.3249, -0.02894, 0.5549), (0.09453, -0.03757, -0.007994), (0.2299, -0.1312, 0.5776), (0.002049, -0.04106, 0.0299), (0.3224, -0.1277, 0.5397), (0.004558, 0.05774, 0.04512), (0.2324, -0.03243, 0.5928), (0.09703, 0.06123, 0.007229), (0.3249, -0.02894, 0.5549), (0.004558, 0.05774, 0.04512), (0.09453, -0.03757, -0.007994), (0.002049, -0.04106, 0.0299), (0.09703, 0.06123, 0.007229), (0.2299, -0.1312, 0.5776), (0.3224, -0.1277, 0.5397), (0.2324, -0.03243, 0.5928), (0.3249, -0.02894, 0.5549), (-0.3451, -0.1189, 0.4412), (-0.004583, 0.04585, -0.03515), (-0.01696, -0.05105, -0.05651), (-0.3327, -0.02195, 0.4626), (0.06584, -0.073, -0.004909), (0.07822, 0.0239, 0.01645), (-0.2623, -0.1408, 0.4928), (-0.2499, -0.0439, 0.5142), (0.06584, -0.073, -0.004909), (-0.3451, -0.1189, 0.4412), (-0.01696, -0.05105, -0.05651), (-0.2623, -0.1408, 0.4928), (-0.004583, 0.04585, -0.03515), (-0.3327, -0.02195, 0.4626), (0.07822, 0.0239, 0.01645), (-0.2499, -0.0439, 0.5142), (-0.004583, 0.04585, -0.03515), (0.06584, -0.073, -0.004909), (-0.01696, -0.05105, -0.05651), (0.07822, 0.0239, 0.01645), (-0.3451, -0.1189, 0.4412), (-0.2623, -0.1408, 0.4928), (-0.3327, -0.02195, 0.4626), (-0.2499, -0.0439, 0.5142), (-0.5236, 0.2729, 0.07908), (0.01474, 0.03685, -0.07722), (-0.03306, -0.04704, -0.0512), (-0.4758, 0.3568, 0.05306), (-0.0009683, -0.03614, 0.04288), (0.04684, 0.04775, 0.01686), (-0.4915, 0.2838, 0.1732), (-0.4437, 0.3677, 0.1471), (-0.0009683, -0.03614, 0.04288), (-0.5236, 0.2729, 0.07908), (-0.03306, -0.04704, -0.0512), (-0.4915, 0.2838, 0.1732), (0.01474, 0.03685, -0.07722), (-0.4758, 0.3568, 0.05306), (0.04684, 0.04775, 0.01686), (-0.4437, 0.3677, 0.1471), (0.01474, 0.03685, -0.07722), (-0.0009683, -0.03614, 0.04288), (-0.03306, -0.04704, -0.0512), (0.04684, 0.04775, 0.01686), (-0.5236, 0.2729, 0.07908), (-0.4915, 0.2838, 0.1732), (-0.4758, 0.3568, 0.05306), (-0.4437, 0.3677, 0.1471), (0.4312, 0.3969, 0.2234), (0.05515, 0.03927, -0.09399), (-0.004059, 0.06051, -0.01626), (0.4904, 0.3757, 0.1456), (0.03104, -0.01953, 0.03235), (0.09025, -0.04076, -0.04539), (0.4663, 0.3169, 0.272), (0.5255, 0.2956, 0.1942), (0.03104, -0.01953, 0.03235), (0.4312, 0.3969, 0.2234), (-0.004059, 0.06051, -0.01626), (0.4663, 0.3169, 0.272), (0.05515, 0.03927, -0.09399), (0.4904, 0.3757, 0.1456), (0.09025, -0.04076, -0.04539), (0.5255, 0.2956, 0.1942), (0.05515, 0.03927, -0.09399), (0.03104, -0.01953, 0.03235), (-0.004059, 0.06051, -0.01626), (0.09025, -0.04076, -0.04539), (0.4312, 0.3969, 0.2234), (0.4663, 0.3169, 0.272), (0.4904, 0.3757, 0.1456), (0.5255, 0.2956, 0.1942)], [], [(0, 1, 2), (3, 1, 0), (4, 5, 6), (6, 5, 7), (8, 9, 10), (11, 9, 8), (12, 13, 14), (14, 13, 15), (16, 17, 18), (19, 17, 16), (20, 21, 22), (22, 21, 23), (24, 25, 26), (27, 25, 24), (28, 29, 30), (30, 29, 31), (32, 33, 34), (35, 33, 32), (36, 37, 38), (38, 37, 39), (40, 41, 42), (43, 41, 40), (44, 45, 46), (46, 45, 47), (48, 49, 50), (51, 49, 48), (52, 53, 54), (54, 53, 55), (56, 57, 58), (59, 57, 56), (60, 61, 62), (62, 61, 63), (64, 65, 66), (67, 65, 64), (68, 69, 70), (70, 69, 71), (72, 73, 74), (75, 73, 72), (76, 77, 78), (78, 77, 79), (80, 81, 82), (83, 81, 80), (84, 85, 86), (86, 85, 87), (88, 89, 90), (91, 89, 88), (92, 93, 94), (94, 93, 95), (96, 97, 98), (99, 97, 96), (100, 101, 102), (102, 101, 103), (104, 105, 106), (107, 105, 104), (108, 109, 110), (110, 109, 111), (112, 113, 114), (115, 113, 112), (116, 117, 118), (118, 117, 119)])
me_objobject_015.polygons.foreach_set('use_smooth', [True] * 60)
me_objobject_015.polygons.foreach_set('material_index', [0, 0, 0, 0, 0, 0, 0, 0, 0, 0, 0, 0, 1, 1, 1, 1, 1, 1, 1, 1, 1, 1, 1, 1, 2, 2, 2, 2, 2, 2, 2, 2, 2, 2, 2, 2, 3, 3, 3, 3, 3, 3, 3, 3, 3, 3, 3, 3, 4, 4, 4, 4, 4, 4, 4, 4, 4, 4, 4, 4])
_uv = me_objobject_015.uv_layers.new(name='UVMap')
_uv.uv.foreach_set('vector', [0.08008, 0.5, 0.08008, 0.5, 0.08008, 0.5, 0.08008, 0.5, 0.08008, 0.5, 0.08008, 0.5, 0.08008, 0.5, 0.08008, 0.5, 0.08008, 0.5, 0.08008, 0.5, 0.08008, 0.5, 0.08008, 0.5, 0.08008, 0.5, 0.08008, 0.5, 0.08008, 0.5, 0.08008, 0.5, 0.08008, 0.5, 0.08008, 0.5, 0.08008, 0.5, 0.08008, 0.5, 0.08008, 0.5, 0.08008, 0.5, 0.08008, 0.5, 0.08008, 0.5, 0.08008, 0.5, 0.08008, 0.5, 0.08008, 0.5, 0.08008, 0.5, 0.08008, 0.5, 0.08008, 0.5, 0.08008, 0.5, 0.08008, 0.5, 0.08008, 0.5, 0.08008, 0.5, 0.08008, 0.5, 0.08008, 0.5, 0.08008, 0.5, 0.08008, 0.5, 0.08008, 0.5, 0.08008, 0.5, 0.08008, 0.5, 0.08008, 0.5, 0.08008, 0.5, 0.08008, 0.5, 0.08008, 0.5, 0.08008, 0.5, 0.08008, 0.5, 0.08008, 0.5, 0.08008, 0.5, 0.08008, 0.5, 0.08008, 0.5, 0.08008, 0.5, 0.08008, 0.5, 0.08008, 0.5, 0.08008, 0.5, 0.08008, 0.5, 0.08008, 0.5, 0.08008, 0.5, 0.08008, 0.5, 0.08008, 0.5, 0.08008, 0.5, 0.08008, 0.5, 0.08008, 0.5, 0.08008, 0.5, 0.08008, 0.5, 0.08008, 0.5, 0.08008, 0.5, 0.08008, 0.5, 0.08008, 0.5, 0.08008, 0.5, 0.08008, 0.5, 0.08008, 0.5, 0.08008, 0.5, 0.08008, 0.5, 0.08008, 0.5, 0.08008, 0.5, 0.08008, 0.5, 0.08008, 0.5, 0.08008, 0.5, 0.08008, 0.5, 0.08008, 0.5, 0.08008, 0.5, 0.08008, 0.5, 0.08008, 0.5, 0.08008, 0.5, 0.08008, 0.5, 0.08008, 0.5, 0.08008, 0.5, 0.08008, 0.5, 0.08008, 0.5, 0.08008, 0.5, 0.08008, 0.5, 0.08008, 0.5, 0.08008, 0.5, 0.08008, 0.5, 0.08008, 0.5, 0.08008, 0.5, 0.08008, 0.5, 0.08008, 0.5, 0.08008, 0.5, 0.08008, 0.5, 0.08008, 0.5, 0.08008, 0.5, 0.08008, 0.5, 0.08008, 0.5, 0.08008, 0.5, 0.08008, 0.5, 0.08008, 0.5, 0.08008, 0.5, 0.08008, 0.5, 0.08008, 0.5, 0.08008, 0.5, 0.08008, 0.5, 0.08008, 0.5, 0.08008, 0.5, 0.08008, 0.5, 0.08008, 0.5, 0.08008, 0.5, 0.08008, 0.5, 0.08008, 0.5, 0.08008, 0.5, 0.08008, 0.5, 0.08008, 0.5, 0.08008, 0.5, 0.08008, 0.5, 0.08008, 0.5, 0.08008, 0.5, 0.08008, 0.5, 0.08008, 0.5, 0.08008, 0.5, 0.08008, 0.5, 0.08008, 0.5, 0.08008, 0.5, 0.08008, 0.5, 0.08008, 0.5, 0.08008, 0.5, 0.08008, 0.5, 0.08008, 0.5, 0.08008, 0.5, 0.08008, 0.5, 0.08008, 0.5, 0.08008, 0.5, 0.08008, 0.5, 0.08008, 0.5, 0.08008, 0.5, 0.08008, 0.5, 0.08008, 0.5, 0.08008, 0.5, 0.08008, 0.5, 0.08008, 0.5, 0.08008, 0.5, 0.08008, 0.5, 0.08008, 0.5, 0.08008, 0.5, 0.08008, 0.5, 0.08008, 0.5, 0.08008, 0.5, 0.08008, 0.5, 0.08008, 0.5, 0.08008, 0.5, 0.08008, 0.5, 0.08008, 0.5, 0.08008, 0.5, 0.08008, 0.5, 0.08008, 0.5, 0.08008, 0.5, 0.08008, 0.5, 0.08008, 0.5, 0.08008, 0.5, 0.08008, 0.5, 0.08008, 0.5, 0.08008, 0.5, 0.08008, 0.5, 0.08008, 0.5, 0.08008, 0.5, 0.08008, 0.5, 0.08008, 0.5, 0.08008, 0.5, 0.08008, 0.5, 0.08008, 0.5])
me_objobject_015.materials.append(mat_palette_022)
me_objobject_015.materials.append(mat_palette_021)
me_objobject_015.materials.append(mat_palette_020)
me_objobject_015.materials.append(mat_palette_019)
me_objobject_015.materials.append(mat_palette_018)
me_objobject_015.use_remesh_fix_poles = True
me_objobject_015.use_remesh_preserve_attributes = False
me_objobject_015.use_mirror_vertex_groups = False
me_objobject_015.update()
me_objobject_015.normals_split_custom_set([tuple(v) for v in zip(*[iter([-1.0, 0.0, 0.0, -1.0, 0.0, 0.0, -1.0, 0.0, 0.0, -1.0, 0.0, 0.0, -1.0, 0.0, 0.0, -1.0, 0.0, 0.0, 1.0, 0.0, 0.0, 1.0, 0.0, 0.0, 1.0, 0.0, 0.0, 1.0, 0.0, 0.0, 1.0, 0.0, 0.0, 1.0, 0.0, 0.0, 0.0, 0.0, 1.0, 0.0, 0.0, 1.0, 0.0, 0.0, 1.0, 0.0, 0.0, 1.0, 0.0, 0.0, 1.0, 0.0, 0.0, 1.0, 0.0, 0.0, -1.0, 0.0, 0.0, -1.0, 0.0, 0.0, -1.0, 0.0, 0.0, -1.0, 0.0, 0.0, -1.0, 0.0, 0.0, -1.0, 0.0, -1.0, 0.0, 0.0, -1.0, 0.0, 0.0, -1.0, 0.0, 0.0, -1.0, 0.0, 0.0, -1.0, 0.0, 0.0, -1.0, 0.0, 0.0, 1.0, 0.0, 0.0, 1.0, 0.0, 0.0, 1.0, 0.0, 0.0, 1.0, 0.0, 0.0, 1.0, 0.0, 0.0, 1.0, 0.0, -0.9248, -0.0349, 0.3789, -0.9248, -0.0349, 0.3789, -0.9248, -0.0349, 0.3789, -0.9248, -0.0349, 0.3789, -0.9248, -0.0349, 0.3789, -0.9248, -0.0349, 0.3789, 0.9248, 0.0349, -0.3789, 0.9248, 0.0349, -0.3789, 0.9248, 0.0349, -0.3789, 0.9248, 0.0349, -0.3789, 0.9248, 0.0349, -0.3789, 0.9248, 0.0349, -0.3789, -0.0251, -0.988, -0.1522, -0.0251, -0.988, -0.1522, -0.0251, -0.988, -0.1522, -0.0251, -0.988, -0.1522, -0.0251, -0.988, -0.1522, -0.0251, -0.988, -0.1522, 0.0251, 0.988, 0.1522, 0.0251, 0.988, 0.1522, 0.0251, 0.988, 0.1522, 0.0251, 0.988, 0.1522, 0.0251, 0.988, 0.1522, 0.0251, 0.988, 0.1522, -0.3797, 0.1503, -0.9128, -0.3797, 0.1503, -0.9128, -0.3797, 0.1503, -0.9128, -0.3797, 0.1503, -0.9128, -0.3797, 0.1503, -0.9128, -0.3797, 0.1503, -0.9128, 0.3797, -0.1503, 0.9128, 0.3797, -0.1503, 0.9128, 0.3797, -0.1503, 0.9128, 0.3797, -0.1503, 0.9128, 0.3797, -0.1503, 0.9128, 0.3797, -0.1503, 0.9128, -0.828, 0.2195, -0.516, -0.828, 0.2195, -0.516, -0.828, 0.2195, -0.516, -0.828, 0.2195, -0.516, -0.828, 0.2195, -0.516, -0.828, 0.2195, -0.516, 0.828, -0.2195, 0.516, 0.828, -0.2195, 0.516, 0.828, -0.2195, 0.516, 0.828, -0.2195, 0.516, 0.828, -0.2195, 0.516, 0.828, -0.2195, 0.516, -0.1238, -0.9691, -0.2136, -0.1238, -0.9691, -0.2136, -0.1238, -0.9691, -0.2136, -0.1238, -0.9691, -0.2136, -0.1238, -0.9691, -0.2136, -0.1238, -0.9691, -0.2136, 0.1238, 0.9691, 0.2136, 0.1238, 0.9691, 0.2136, 0.1238, 0.9691, 0.2136, 0.1238, 0.9691, 0.2136, 0.1238, 0.9691, 0.2136, 0.1238, 0.9691, 0.2136, 0.5469, 0.113, -0.8295, 0.5469, 0.113, -0.8295, 0.5469, 0.113, -0.8295, 0.5469, 0.113, -0.8295, 0.5469, 0.113, -0.8295, 0.5469, 0.113, -0.8295, -0.5469, -0.113, 0.8295, -0.5469, -0.113, 0.8295, -0.5469, -0.113, 0.8295, -0.5469, -0.113, 0.8295, -0.5469, -0.113, 0.8295, -0.5469, -0.113, 0.8295, -0.3209, -0.1089, -0.9408, -0.3209, -0.1089, -0.9408, -0.3209, -0.1089, -0.9408, -0.3209, -0.1089, -0.9408, -0.3209, -0.1089, -0.9408, -0.3209, -0.1089, -0.9408, 0.3209, 0.1089, 0.9408, 0.3209, 0.1089, 0.9408, 0.3209, 0.1089, 0.9408, 0.3209, 0.1089, 0.9408, 0.3209, 0.1089, 0.9408, 0.3209, 0.1089, 0.9408, -0.478, -0.8389, 0.2602, -0.478, -0.8389, 0.2602, -0.478, -0.8389, 0.2602, -0.478, -0.8389, 0.2602, -0.478, -0.8389, 0.2602, -0.478, -0.8389, 0.2602, 0.478, 0.8389, -0.2602, 0.478, 0.8389, -0.2602, 0.478, 0.8389, -0.2602, 0.478, 0.8389, -0.2602, 0.478, 0.8389, -0.2602, 0.478, 0.8389, -0.2602, 0.8176, -0.5333, -0.2171, 0.8176, -0.5333, -0.2171, 0.8176, -0.5333, -0.2171, 0.8176, -0.5333, -0.2171, 0.8176, -0.5333, -0.2171, 0.8176, -0.5333, -0.2171, -0.8176, 0.5333, 0.2171, -0.8176, 0.5333, 0.2171, -0.8176, 0.5333, 0.2171, -0.8176, 0.5333, 0.2171, -0.8176, 0.5333, 0.2171, -0.8176, 0.5333, 0.2171, -0.351, 0.8004, -0.486, -0.351, 0.8004, -0.486, -0.351, 0.8004, -0.486, -0.351, 0.8004, -0.486, -0.351, 0.8004, -0.486, -0.351, 0.8004, -0.486, 0.351, -0.8004, 0.486, 0.351, -0.8004, 0.486, 0.351, -0.8004, 0.486, 0.351, -0.8004, 0.486, 0.351, -0.8004, 0.486, 0.351, -0.8004, 0.486, -0.5921, 0.2124, 0.7774, -0.5921, 0.2124, 0.7774, -0.5921, 0.2124, 0.7774, -0.5921, 0.2124, 0.7774, -0.5921, 0.2124, 0.7774, -0.5921, 0.2124, 0.7774, 0.5921, -0.2124, -0.7774, 0.5921, -0.2124, -0.7774, 0.5921, -0.2124, -0.7774, 0.5921, -0.2124, -0.7774, 0.5921, -0.2124, -0.7774, 0.5921, -0.2124, -0.7774, -0.7254, -0.5606, -0.3994, -0.7254, -0.5606, -0.3994, -0.7254, -0.5606, -0.3994, -0.7254, -0.5606, -0.3994, -0.7254, -0.5606, -0.3994, -0.7254, -0.5606, -0.3994, 0.7254, 0.5606, 0.3994, 0.7254, 0.5606, 0.3994, 0.7254, 0.5606, 0.3994, 0.7254, 0.5606, 0.3994, 0.7254, 0.5606, 0.3994, 0.7254, 0.5606, 0.3994])] * 3)])
me_objobject_016 = bpy.data.meshes.new('ObjObject.016')
me_objobject_016.from_pydata([(0.0, 0.6, 0.0), (0.0, 0.0, -0.1), (0.0, 0.0, 0.0), (0.0, 0.6, -0.1), (0.1, 0.0, 0.0), (0.1, 0.0, -0.1), (0.1, 0.6, 0.0), (0.1, 0.6, -0.1), (0.1, 0.0, 0.0), (0.0, 0.6, 0.0), (0.0, 0.0, 0.0), (0.1, 0.6, 0.0), (0.0, 0.0, -0.1), (0.0, 0.6, -0.1), (0.1, 0.0, -0.1), (0.1, 0.6, -0.1), (0.0, 0.0, -0.1), (0.1, 0.0, 0.0), (0.0, 0.0, 0.0), (0.1, 0.0, -0.1), (0.0, 0.6, 0.0), (0.1, 0.6, 0.0), (0.0, 0.6, -0.1), (0.1, 0.6, -0.1), (0.2299, -0.1312, 0.5776), (0.004558, 0.05774, 0.04512), (0.002049, -0.04106, 0.0299), (0.2324, -0.03243, 0.5928), (0.09453, -0.03757, -0.007994), (0.09703, 0.06123, 0.007229), (0.3224, -0.1277, 0.5397), (0.3249, -0.02894, 0.5549), (0.09453, -0.03757, -0.007994), (0.2299, -0.1312, 0.5776), (0.002049, -0.04106, 0.0299), (0.3224, -0.1277, 0.5397), (0.004558, 0.05774, 0.04512), (0.2324, -0.03243, 0.5928), (0.09703, 0.06123, 0.007229), (0.3249, -0.02894, 0.5549), (0.004558, 0.05774, 0.04512), (0.09453, -0.03757, -0.007994), (0.002049, -0.04106, 0.0299), (0.09703, 0.06123, 0.007229), (0.2299, -0.1312, 0.5776), (0.3224, -0.1277, 0.5397), (0.2324, -0.03243, 0.5928), (0.3249, -0.02894, 0.5549), (-0.3451, -0.1189, 0.4412), (-0.004583, 0.04585, -0.03515), (-0.01696, -0.05105, -0.05651), (-0.3327, -0.02195, 0.4626), (0.06584, -0.073, -0.004909), (0.07822, 0.0239, 0.01645), (-0.2623, -0.1408, 0.4928), (-0.2499, -0.0439, 0.5142), (0.06584, -0.073, -0.004909), (-0.3451, -0.1189, 0.4412), (-0.01696, -0.05105, -0.05651), (-0.2623, -0.1408, 0.4928), (-0.004583, 0.04585, -0.03515), (-0.3327, -0.02195, 0.4626), (0.07822, 0.0239, 0.01645), (-0.2499, -0.0439, 0.5142), (-0.004583, 0.04585, -0.03515), (0.06584, -0.073, -0.004909), (-0.01696, -0.05105, -0.05651), (0.07822, 0.0239, 0.01645), (-0.3451, -0.1189, 0.4412), (-0.2623, -0.1408, 0.4928), (-0.3327, -0.02195, 0.4626), (-0.2499, -0.0439, 0.5142), (-0.5236, 0.2729, 0.07908), (0.01474, 0.03685, -0.07722), (-0.03306, -0.04704, -0.0512), (-0.4758, 0.3568, 0.05306), (-0.0009683, -0.03614, 0.04288), (0.04684, 0.04775, 0.01686), (-0.4915, 0.2838, 0.1732), (-0.4437, 0.3677, 0.1471), (-0.0009683, -0.03614, 0.04288), (-0.5236, 0.2729, 0.07908), (-0.03306, -0.04704, -0.0512), (-0.4915, 0.2838, 0.1732), (0.01474, 0.03685, -0.07722), (-0.4758, 0.3568, 0.05306), (0.04684, 0.04775, 0.01686), (-0.4437, 0.3677, 0.1471), (0.01474, 0.03685, -0.07722), (-0.0009683, -0.03614, 0.04288), (-0.03306, -0.04704, -0.0512), (0.04684, 0.04775, 0.01686), (-0.5236, 0.2729, 0.07908), (-0.4915, 0.2838, 0.1732), (-0.4758, 0.3568, 0.05306), (-0.4437, 0.3677, 0.1471), (0.4312, 0.3969, 0.2234), (0.05515, 0.03927, -0.09399), (-0.004059, 0.06051, -0.01626), (0.4904, 0.3757, 0.1456), (0.03104, -0.01953, 0.03235), (0.09025, -0.04076, -0.04539), (0.4663, 0.3169, 0.272), (0.5255, 0.2956, 0.1942), (0.03104, -0.01953, 0.03235), (0.4312, 0.3969, 0.2234), (-0.004059, 0.06051, -0.01626), (0.4663, 0.3169, 0.272), (0.05515, 0.03927, -0.09399), (0.4904, 0.3757, 0.1456), (0.09025, -0.04076, -0.04539), (0.5255, 0.2956, 0.1942), (0.05515, 0.03927, -0.09399), (0.03104, -0.01953, 0.03235), (-0.004059, 0.06051, -0.01626), (0.09025, -0.04076, -0.04539), (0.4312, 0.3969, 0.2234), (0.4663, 0.3169, 0.272), (0.4904, 0.3757, 0.1456), (0.5255, 0.2956, 0.1942)], [], [(0, 1, 2), (3, 1, 0), (4, 5, 6), (6, 5, 7), (8, 9, 10), (11, 9, 8), (12, 13, 14), (14, 13, 15), (16, 17, 18), (19, 17, 16), (20, 21, 22), (22, 21, 23), (24, 25, 26), (27, 25, 24), (28, 29, 30), (30, 29, 31), (32, 33, 34), (35, 33, 32), (36, 37, 38), (38, 37, 39), (40, 41, 42), (43, 41, 40), (44, 45, 46), (46, 45, 47), (48, 49, 50), (51, 49, 48), (52, 53, 54), (54, 53, 55), (56, 57, 58), (59, 57, 56), (60, 61, 62), (62, 61, 63), (64, 65, 66), (67, 65, 64), (68, 69, 70), (70, 69, 71), (72, 73, 74), (75, 73, 72), (76, 77, 78), (78, 77, 79), (80, 81, 82), (83, 81, 80), (84, 85, 86), (86, 85, 87), (88, 89, 90), (91, 89, 88), (92, 93, 94), (94, 93, 95), (96, 97, 98), (99, 97, 96), (100, 101, 102), (102, 101, 103), (104, 105, 106), (107, 105, 104), (108, 109, 110), (110, 109, 111), (112, 113, 114), (115, 113, 112), (116, 117, 118), (118, 117, 119)])
me_objobject_016.polygons.foreach_set('use_smooth', [True] * 60)
me_objobject_016.polygons.foreach_set('material_index', [0, 0, 0, 0, 0, 0, 0, 0, 0, 0, 0, 0, 1, 1, 1, 1, 1, 1, 1, 1, 1, 1, 1, 1, 2, 2, 2, 2, 2, 2, 2, 2, 2, 2, 2, 2, 3, 3, 3, 3, 3, 3, 3, 3, 3, 3, 3, 3, 4, 4, 4, 4, 4, 4, 4, 4, 4, 4, 4, 4])
_uv = me_objobject_016.uv_layers.new(name='UVMap')
_uv.uv.foreach_set('vector', [0.08008, 0.5, 0.08008, 0.5, 0.08008, 0.5, 0.08008, 0.5, 0.08008, 0.5, 0.08008, 0.5, 0.08008, 0.5, 0.08008, 0.5, 0.08008, 0.5, 0.08008, 0.5, 0.08008, 0.5, 0.08008, 0.5, 0.08008, 0.5, 0.08008, 0.5, 0.08008, 0.5, 0.08008, 0.5, 0.08008, 0.5, 0.08008, 0.5, 0.08008, 0.5, 0.08008, 0.5, 0.08008, 0.5, 0.08008, 0.5, 0.08008, 0.5, 0.08008, 0.5, 0.08008, 0.5, 0.08008, 0.5, 0.08008, 0.5, 0.08008, 0.5, 0.08008, 0.5, 0.08008, 0.5, 0.08008, 0.5, 0.08008, 0.5, 0.08008, 0.5, 0.08008, 0.5, 0.08008, 0.5, 0.08008, 0.5, 0.08008, 0.5, 0.08008, 0.5, 0.08008, 0.5, 0.08008, 0.5, 0.08008, 0.5, 0.08008, 0.5, 0.08008, 0.5, 0.08008, 0.5, 0.08008, 0.5, 0.08008, 0.5, 0.08008, 0.5, 0.08008, 0.5, 0.08008, 0.5, 0.08008, 0.5, 0.08008, 0.5, 0.08008, 0.5, 0.08008, 0.5, 0.08008, 0.5, 0.08008, 0.5, 0.08008, 0.5, 0.08008, 0.5, 0.08008, 0.5, 0.08008, 0.5, 0.08008, 0.5, 0.08008, 0.5, 0.08008, 0.5, 0.08008, 0.5, 0.08008, 0.5, 0.08008, 0.5, 0.08008, 0.5, 0.08008, 0.5, 0.08008, 0.5, 0.08008, 0.5, 0.08008, 0.5, 0.08008, 0.5, 0.08008, 0.5, 0.08008, 0.5, 0.08008, 0.5, 0.08008, 0.5, 0.08008, 0.5, 0.08008, 0.5, 0.08008, 0.5, 0.08008, 0.5, 0.08008, 0.5, 0.08008, 0.5, 0.08008, 0.5, 0.08008, 0.5, 0.08008, 0.5, 0.08008, 0.5, 0.08008, 0.5, 0.08008, 0.5, 0.08008, 0.5, 0.08008, 0.5, 0.08008, 0.5, 0.08008, 0.5, 0.08008, 0.5, 0.08008, 0.5, 0.08008, 0.5, 0.08008, 0.5, 0.08008, 0.5, 0.08008, 0.5, 0.08008, 0.5, 0.08008, 0.5, 0.08008, 0.5, 0.08008, 0.5, 0.08008, 0.5, 0.08008, 0.5, 0.08008, 0.5, 0.08008, 0.5, 0.08008, 0.5, 0.08008, 0.5, 0.08008, 0.5, 0.08008, 0.5, 0.08008, 0.5, 0.08008, 0.5, 0.08008, 0.5, 0.08008, 0.5, 0.08008, 0.5, 0.08008, 0.5, 0.08008, 0.5, 0.08008, 0.5, 0.08008, 0.5, 0.08008, 0.5, 0.08008, 0.5, 0.08008, 0.5, 0.08008, 0.5, 0.08008, 0.5, 0.08008, 0.5, 0.08008, 0.5, 0.08008, 0.5, 0.08008, 0.5, 0.08008, 0.5, 0.08008, 0.5, 0.08008, 0.5, 0.08008, 0.5, 0.08008, 0.5, 0.08008, 0.5, 0.08008, 0.5, 0.08008, 0.5, 0.08008, 0.5, 0.08008, 0.5, 0.08008, 0.5, 0.08008, 0.5, 0.08008, 0.5, 0.08008, 0.5, 0.08008, 0.5, 0.08008, 0.5, 0.08008, 0.5, 0.08008, 0.5, 0.08008, 0.5, 0.08008, 0.5, 0.08008, 0.5, 0.08008, 0.5, 0.08008, 0.5, 0.08008, 0.5, 0.08008, 0.5, 0.08008, 0.5, 0.08008, 0.5, 0.08008, 0.5, 0.08008, 0.5, 0.08008, 0.5, 0.08008, 0.5, 0.08008, 0.5, 0.08008, 0.5, 0.08008, 0.5, 0.08008, 0.5, 0.08008, 0.5, 0.08008, 0.5, 0.08008, 0.5, 0.08008, 0.5, 0.08008, 0.5, 0.08008, 0.5, 0.08008, 0.5, 0.08008, 0.5, 0.08008, 0.5, 0.08008, 0.5, 0.08008, 0.5, 0.08008, 0.5, 0.08008, 0.5, 0.08008, 0.5, 0.08008, 0.5, 0.08008, 0.5, 0.08008, 0.5, 0.08008, 0.5])
me_objobject_016.materials.append(mat_palette_023)
me_objobject_016.materials.append(mat_palette_027)
me_objobject_016.materials.append(mat_palette_026)
me_objobject_016.materials.append(mat_palette_025)
me_objobject_016.materials.append(mat_palette_024)
me_objobject_016.use_remesh_fix_poles = True
me_objobject_016.use_remesh_preserve_attributes = False
me_objobject_016.use_mirror_vertex_groups = False
me_objobject_016.update()
me_objobject_016.normals_split_custom_set([tuple(v) for v in zip(*[iter([-1.0, 0.0, 0.0, -1.0, 0.0, 0.0, -1.0, 0.0, 0.0, -1.0, 0.0, 0.0, -1.0, 0.0, 0.0, -1.0, 0.0, 0.0, 1.0, 0.0, 0.0, 1.0, 0.0, 0.0, 1.0, 0.0, 0.0, 1.0, 0.0, 0.0, 1.0, 0.0, 0.0, 1.0, 0.0, 0.0, 0.0, 0.0, 1.0, 0.0, 0.0, 1.0, 0.0, 0.0, 1.0, 0.0, 0.0, 1.0, 0.0, 0.0, 1.0, 0.0, 0.0, 1.0, 0.0, 0.0, -1.0, 0.0, 0.0, -1.0, 0.0, 0.0, -1.0, 0.0, 0.0, -1.0, 0.0, 0.0, -1.0, 0.0, 0.0, -1.0, 0.0, -1.0, 0.0, 0.0, -1.0, 0.0, 0.0, -1.0, 0.0, 0.0, -1.0, 0.0, 0.0, -1.0, 0.0, 0.0, -1.0, 0.0, 0.0, 1.0, 0.0, 0.0, 1.0, 0.0, 0.0, 1.0, 0.0, 0.0, 1.0, 0.0, 0.0, 1.0, 0.0, 0.0, 1.0, 0.0, -0.9248, -0.0349, 0.3789, -0.9248, -0.0349, 0.3789, -0.9248, -0.0349, 0.3789, -0.9248, -0.0349, 0.3789, -0.9248, -0.0349, 0.3789, -0.9248, -0.0349, 0.3789, 0.9248, 0.0349, -0.3789, 0.9248, 0.0349, -0.3789, 0.9248, 0.0349, -0.3789, 0.9248, 0.0349, -0.3789, 0.9248, 0.0349, -0.3789, 0.9248, 0.0349, -0.3789, -0.0251, -0.988, -0.1522, -0.0251, -0.988, -0.1522, -0.0251, -0.988, -0.1522, -0.0251, -0.988, -0.1522, -0.0251, -0.988, -0.1522, -0.0251, -0.988, -0.1522, 0.0251, 0.988, 0.1522, 0.0251, 0.988, 0.1522, 0.0251, 0.988, 0.1522, 0.0251, 0.988, 0.1522, 0.0251, 0.988, 0.1522, 0.0251, 0.988, 0.1522, -0.3797, 0.1503, -0.9128, -0.3797, 0.1503, -0.9128, -0.3797, 0.1503, -0.9128, -0.3797, 0.1503, -0.9128, -0.3797, 0.1503, -0.9128, -0.3797, 0.1503, -0.9128, 0.3797, -0.1503, 0.9128, 0.3797, -0.1503, 0.9128, 0.3797, -0.1503, 0.9128, 0.3797, -0.1503, 0.9128, 0.3797, -0.1503, 0.9128, 0.3797, -0.1503, 0.9128, -0.828, 0.2195, -0.516, -0.828, 0.2195, -0.516, -0.828, 0.2195, -0.516, -0.828, 0.2195, -0.516, -0.828, 0.2195, -0.516, -0.828, 0.2195, -0.516, 0.828, -0.2195, 0.516, 0.828, -0.2195, 0.516, 0.828, -0.2195, 0.516, 0.828, -0.2195, 0.516, 0.828, -0.2195, 0.516, 0.828, -0.2195, 0.516, -0.1238, -0.9691, -0.2136, -0.1238, -0.9691, -0.2136, -0.1238, -0.9691, -0.2136, -0.1238, -0.9691, -0.2136, -0.1238, -0.9691, -0.2136, -0.1238, -0.9691, -0.2136, 0.1238, 0.9691, 0.2136, 0.1238, 0.9691, 0.2136, 0.1238, 0.9691, 0.2136, 0.1238, 0.9691, 0.2136, 0.1238, 0.9691, 0.2136, 0.1238, 0.9691, 0.2136, 0.5469, 0.113, -0.8295, 0.5469, 0.113, -0.8295, 0.5469, 0.113, -0.8295, 0.5469, 0.113, -0.8295, 0.5469, 0.113, -0.8295, 0.5469, 0.113, -0.8295, -0.5469, -0.113, 0.8295, -0.5469, -0.113, 0.8295, -0.5469, -0.113, 0.8295, -0.5469, -0.113, 0.8295, -0.5469, -0.113, 0.8295, -0.5469, -0.113, 0.8295, -0.3209, -0.1089, -0.9408, -0.3209, -0.1089, -0.9408, -0.3209, -0.1089, -0.9408, -0.3209, -0.1089, -0.9408, -0.3209, -0.1089, -0.9408, -0.3209, -0.1089, -0.9408, 0.3209, 0.1089, 0.9408, 0.3209, 0.1089, 0.9408, 0.3209, 0.1089, 0.9408, 0.3209, 0.1089, 0.9408, 0.3209, 0.1089, 0.9408, 0.3209, 0.1089, 0.9408, -0.478, -0.8389, 0.2602, -0.478, -0.8389, 0.2602, -0.478, -0.8389, 0.2602, -0.478, -0.8389, 0.2602, -0.478, -0.8389, 0.2602, -0.478, -0.8389, 0.2602, 0.478, 0.8389, -0.2602, 0.478, 0.8389, -0.2602, 0.478, 0.8389, -0.2602, 0.478, 0.8389, -0.2602, 0.478, 0.8389, -0.2602, 0.478, 0.8389, -0.2602, 0.8176, -0.5333, -0.2171, 0.8176, -0.5333, -0.2171, 0.8176, -0.5333, -0.2171, 0.8176, -0.5333, -0.2171, 0.8176, -0.5333, -0.2171, 0.8176, -0.5333, -0.2171, -0.8176, 0.5333, 0.2171, -0.8176, 0.5333, 0.2171, -0.8176, 0.5333, 0.2171, -0.8176, 0.5333, 0.2171, -0.8176, 0.5333, 0.2171, -0.8176, 0.5333, 0.2171, -0.351, 0.8004, -0.486, -0.351, 0.8004, -0.486, -0.351, 0.8004, -0.486, -0.351, 0.8004, -0.486, -0.351, 0.8004, -0.486, -0.351, 0.8004, -0.486, 0.351, -0.8004, 0.486, 0.351, -0.8004, 0.486, 0.351, -0.8004, 0.486, 0.351, -0.8004, 0.486, 0.351, -0.8004, 0.486, 0.351, -0.8004, 0.486, -0.5921, 0.2124, 0.7774, -0.5921, 0.2124, 0.7774, -0.5921, 0.2124, 0.7774, -0.5921, 0.2124, 0.7774, -0.5921, 0.2124, 0.7774, -0.5921, 0.2124, 0.7774, 0.5921, -0.2124, -0.7774, 0.5921, -0.2124, -0.7774, 0.5921, -0.2124, -0.7774, 0.5921, -0.2124, -0.7774, 0.5921, -0.2124, -0.7774, 0.5921, -0.2124, -0.7774, -0.7254, -0.5606, -0.3994, -0.7254, -0.5606, -0.3994, -0.7254, -0.5606, -0.3994, -0.7254, -0.5606, -0.3994, -0.7254, -0.5606, -0.3994, -0.7254, -0.5606, -0.3994, 0.7254, 0.5606, 0.3994, 0.7254, 0.5606, 0.3994, 0.7254, 0.5606, 0.3994, 0.7254, 0.5606, 0.3994, 0.7254, 0.5606, 0.3994, 0.7254, 0.5606, 0.3994])] * 3)])

# ---- objects
ob_objobject_005 = bpy.data.objects.new('ObjObject.005', me_objobject_006)
ob_objobject_001 = bpy.data.objects.new('ObjObject.001', me_objobject_015)
ob_objobject_002 = bpy.data.objects.new('ObjObject.002', me_objobject_016)

# ---- transforms, parenting, visibility, modifiers, constraints
ob_objobject_005.location = (2.994, -2.973, 2.98e-08)
ob_objobject_005.rotation_euler = (0.7249, 0.07895, 1.208)
ob_objobject_005.lineart.crease_threshold = 0.0
ob_objobject_001.location = (3.191, 3.438, -3.912e-08)
ob_objobject_001.rotation_euler = (0.7249, 0.07895, -1.464)
ob_objobject_001.lineart.crease_threshold = 0.0
ob_objobject_002.location = (-3.581, 0.01481, -2.98e-08)
ob_objobject_002.rotation_euler = (0.7249, 0.07895, -0.03283)
ob_objobject_002.lineart.crease_threshold = 0.0

# ---- collection membership
col_collection.objects.link(ob_objobject_005)
col_collection.objects.link(ob_objobject_001)
col_collection.objects.link(ob_objobject_002)

# ---- scene / render settings (as saved in the file)
scene.frame_start = 1; scene.frame_end = 250; scene.frame_set(1)
scene.render.engine = 'BLENDER_EEVEE_NEXT'
scene.cycles.use_denoising = False
scene.cycles.samples = 128
scene.cycles.sampling_pattern = 'TABULATED_SOBOL'
scene.cycles.use_adaptive_sampling = False
scene.cycles.use_light_tree = False
scene.view_settings.view_transform = 'Filmic'
bpy.context.view_layer.update()

# ---- added for rendering (the .blend has no active camera and no usable light): camera, sun
cam_auto = bpy.data.cameras.new('AutoCamera')
cam_auto.lens = 50.0
cam_auto.sensor_width = 36.0
cam_auto.clip_end = 1000.0
ob_auto_camera = bpy.data.objects.new('AutoCamera', cam_auto)
scene.collection.objects.link(ob_auto_camera)
ob_auto_camera.location = (10.0005, -12.0264, 8.47795)
ob_auto_camera.rotation_euler = (1.09748, -7.21219e-08, 0.694738)
scene.camera = ob_auto_camera
light_auto_sun = bpy.data.lights.new('AutoSun', 'SUN')
light_auto_sun.energy = 3.0
light_auto_sun.angle = 0.0523599
ob_auto_sun = bpy.data.objects.new('AutoSun', light_auto_sun)
scene.collection.objects.link(ob_auto_sun)
ob_auto_sun.rotation_euler = (0.872665, 0.174533, 0.523599)
bpy.context.view_layer.update()
